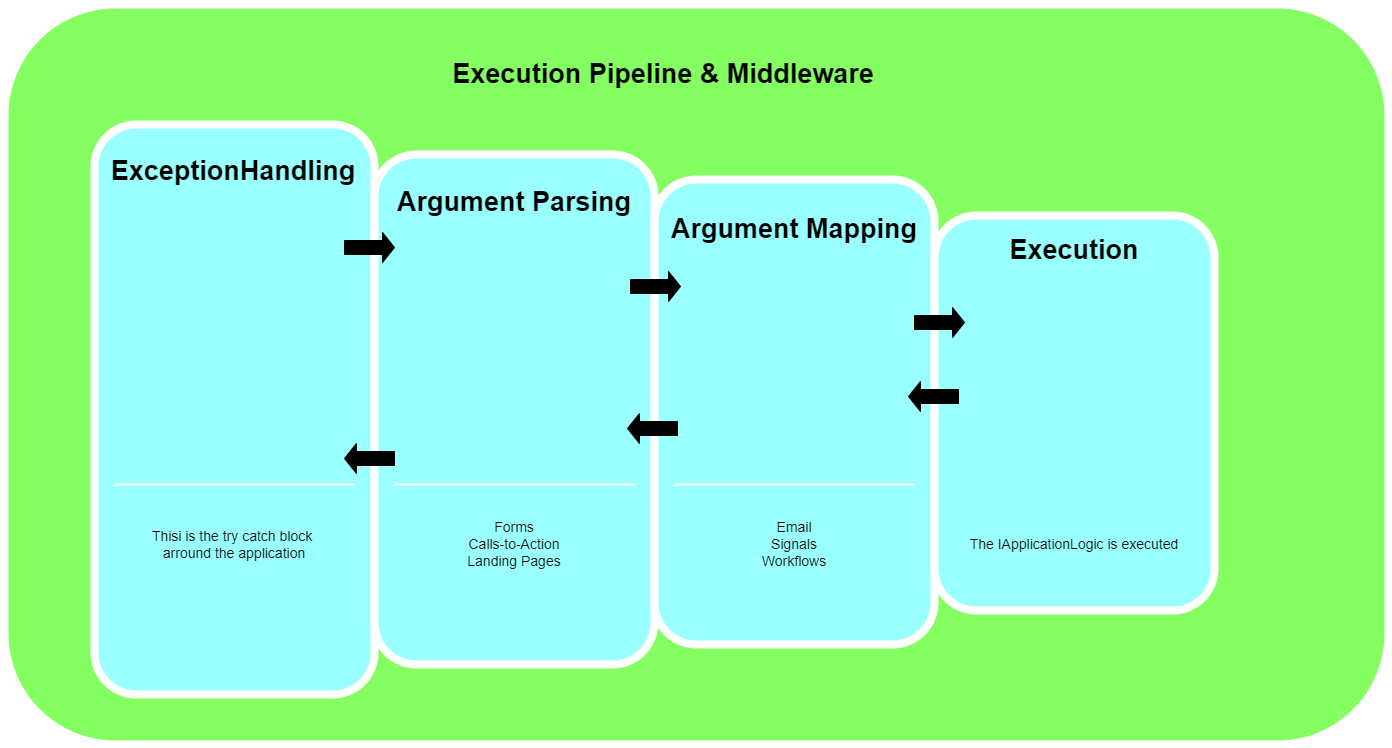

The diagram above was exported from draw.io. Its source (the exported page's mxGraphModel, read from the mxfile embedded in the PNG):
<mxGraphModel dx="1422" dy="794" grid="1" gridSize="10" guides="1" tooltips="1" connect="1" arrows="1" fold="1" page="1" pageScale="1.5" pageWidth="1169" pageHeight="826" background="none" math="0" shadow="0">
  <root>
    <mxCell id="0" />
    <mxCell id="1" parent="0" />
    <mxCell id="tFL_z6fTOWI6ww-LD4Xw-5" value="" style="whiteSpace=wrap;html=1;rounded=1;shadow=0;strokeWidth=8;fontSize=20;align=center;fillColor=#85FE61;strokeColor=#FFFFFF;" parent="1" vertex="1">
      <mxGeometry x="226" y="230" width="1384" height="740" as="geometry" />
    </mxCell>
    <mxCell id="60da8b9f42644d3a-2" value="" style="whiteSpace=wrap;html=1;rounded=1;shadow=0;strokeWidth=8;fontSize=20;align=center;fillColor=#99FFFF;strokeColor=#FFFFFF;" parent="1" vertex="1">
      <mxGeometry x="316" y="350" width="280" height="570" as="geometry" />
    </mxCell>
    <mxCell id="60da8b9f42644d3a-3" value="ExceptionHandling" style="text;html=1;strokeColor=none;fillColor=none;align=center;verticalAlign=middle;whiteSpace=wrap;rounded=0;shadow=0;fontSize=27;fontColor=#000000;fontStyle=1" parent="1" vertex="1">
      <mxGeometry x="315" y="367" width="280" height="60" as="geometry" />
    </mxCell>
    <mxCell id="60da8b9f42644d3a-4" value="Thisi is the try catch block &lt;br&gt;arround the application&lt;br&gt;" style="text;html=1;strokeColor=none;fillColor=none;align=center;verticalAlign=middle;whiteSpace=wrap;rounded=0;shadow=0;fontSize=14;fontColor=#000000;" parent="1" vertex="1">
      <mxGeometry x="316" y="725" width="280" height="90" as="geometry" />
    </mxCell>
    <mxCell id="60da8b9f42644d3a-7" value="" style="line;strokeWidth=2;html=1;rounded=0;shadow=0;fontSize=27;align=center;fillColor=none;strokeColor=#FFFFFF;" parent="1" vertex="1">
      <mxGeometry x="336" y="705" width="240" height="10" as="geometry" />
    </mxCell>
    <mxCell id="60da8b9f42644d3a-17" value="" style="whiteSpace=wrap;html=1;rounded=1;shadow=0;strokeWidth=8;fontSize=20;align=center;fillColor=#99FFFF;strokeColor=#FFFFFF;" parent="1" vertex="1">
      <mxGeometry x="596" y="380" width="280" height="510" as="geometry" />
    </mxCell>
    <mxCell id="60da8b9f42644d3a-18" value="Argument Parsing" style="text;html=1;strokeColor=none;fillColor=none;align=center;verticalAlign=middle;whiteSpace=wrap;rounded=0;shadow=0;fontSize=27;fontColor=#000000;fontStyle=1" parent="1" vertex="1">
      <mxGeometry x="596" y="398" width="280" height="60" as="geometry" />
    </mxCell>
    <mxCell id="60da8b9f42644d3a-19" value="Forms&lt;div&gt;Calls-to-Action&lt;/div&gt;&lt;div&gt;Landing Pages&lt;/div&gt;" style="text;html=1;strokeColor=none;fillColor=none;align=center;verticalAlign=middle;whiteSpace=wrap;rounded=0;shadow=0;fontSize=14;fontColor=#000000;" parent="1" vertex="1">
      <mxGeometry x="596" y="725" width="280" height="90" as="geometry" />
    </mxCell>
    <mxCell id="60da8b9f42644d3a-21" value="" style="line;strokeWidth=2;html=1;rounded=0;shadow=0;fontSize=27;align=center;fillColor=none;strokeColor=#FFFFFF;" parent="1" vertex="1">
      <mxGeometry x="616" y="705" width="240" height="10" as="geometry" />
    </mxCell>
    <mxCell id="60da8b9f42644d3a-24" value="" style="whiteSpace=wrap;html=1;rounded=1;shadow=0;strokeWidth=8;fontSize=20;align=center;fillColor=#99FFFF;strokeColor=#FFFFFF;" parent="1" vertex="1">
      <mxGeometry x="876" y="405" width="280" height="465" as="geometry" />
    </mxCell>
    <mxCell id="60da8b9f42644d3a-25" value="Argument Mapping" style="text;html=1;strokeColor=none;fillColor=none;align=center;verticalAlign=middle;whiteSpace=wrap;rounded=0;shadow=0;fontSize=27;fontColor=#000000;fontStyle=1" parent="1" vertex="1">
      <mxGeometry x="876" y="425" width="280" height="60" as="geometry" />
    </mxCell>
    <mxCell id="60da8b9f42644d3a-26" value="Email&lt;div&gt;Signals&lt;/div&gt;&lt;div&gt;Workflows&lt;/div&gt;" style="text;html=1;strokeColor=none;fillColor=none;align=center;verticalAlign=middle;whiteSpace=wrap;rounded=0;shadow=0;fontSize=14;fontColor=#000000;" parent="1" vertex="1">
      <mxGeometry x="876" y="725" width="280" height="90" as="geometry" />
    </mxCell>
    <mxCell id="60da8b9f42644d3a-28" value="" style="line;strokeWidth=2;html=1;rounded=0;shadow=0;fontSize=27;align=center;fillColor=none;strokeColor=#FFFFFF;" parent="1" vertex="1">
      <mxGeometry x="896" y="705" width="240" height="10" as="geometry" />
    </mxCell>
    <mxCell id="60da8b9f42644d3a-31" value="" style="whiteSpace=wrap;html=1;rounded=1;shadow=0;strokeWidth=8;fontSize=20;align=center;fillColor=#99FFFF;strokeColor=#FFFFFF;" parent="1" vertex="1">
      <mxGeometry x="1156" y="441" width="280" height="395" as="geometry" />
    </mxCell>
    <mxCell id="60da8b9f42644d3a-32" value="Execution" style="text;html=1;strokeColor=none;fillColor=none;align=center;verticalAlign=middle;whiteSpace=wrap;rounded=0;shadow=0;fontSize=27;fontColor=#000000;fontStyle=1" parent="1" vertex="1">
      <mxGeometry x="1156" y="446" width="280" height="60" as="geometry" />
    </mxCell>
    <mxCell id="60da8b9f42644d3a-33" value="The IApplicationLogic is executed" style="text;html=1;strokeColor=none;fillColor=none;align=center;verticalAlign=middle;whiteSpace=wrap;rounded=0;shadow=0;fontSize=14;fontColor=#000000;" parent="1" vertex="1">
      <mxGeometry x="1156" y="725" width="280" height="90" as="geometry" />
    </mxCell>
    <mxCell id="tFL_z6fTOWI6ww-LD4Xw-6" value="Execution Pipeline &amp;amp; Middleware" style="text;html=1;strokeColor=none;fillColor=none;align=center;verticalAlign=middle;whiteSpace=wrap;rounded=0;shadow=0;fontSize=27;fontColor=#000000;fontStyle=1" parent="1" vertex="1">
      <mxGeometry x="280" y="270" width="1210" height="60" as="geometry" />
    </mxCell>
    <mxCell id="tFL_z6fTOWI6ww-LD4Xw-21" value="" style="shape=singleArrow;whiteSpace=wrap;html=1;rounded=0;shadow=0;fontFamily=Helvetica;fontSize=27;fontColor=#000000;fillColor=#000000;gradientColor=none;arrowWidth=0.4666666666666667;arrowSize=0.24;" parent="1" vertex="1">
      <mxGeometry x="566" y="458" width="50" height="30" as="geometry" />
    </mxCell>
    <mxCell id="tFL_z6fTOWI6ww-LD4Xw-22" value="" style="shape=singleArrow;whiteSpace=wrap;html=1;rounded=0;shadow=0;fontFamily=Helvetica;fontSize=27;fontColor=#000000;fillColor=#000000;gradientColor=none;arrowWidth=0.4666666666666667;arrowSize=0.24;" parent="1" vertex="1">
      <mxGeometry x="852" y="497" width="50" height="30" as="geometry" />
    </mxCell>
    <mxCell id="tFL_z6fTOWI6ww-LD4Xw-23" value="" style="shape=singleArrow;whiteSpace=wrap;html=1;rounded=0;shadow=0;fontFamily=Helvetica;fontSize=27;fontColor=#000000;fillColor=#000000;gradientColor=none;arrowWidth=0.4666666666666667;arrowSize=0.24;" parent="1" vertex="1">
      <mxGeometry x="1136" y="533" width="50" height="30" as="geometry" />
    </mxCell>
    <mxCell id="tFL_z6fTOWI6ww-LD4Xw-25" value="" style="shape=singleArrow;whiteSpace=wrap;html=1;rounded=0;shadow=0;fontFamily=Helvetica;fontSize=27;fontColor=#000000;fillColor=#000000;gradientColor=none;arrowWidth=0.4666666666666667;arrowSize=0.24;rotation=-180;" parent="1" vertex="1">
      <mxGeometry x="1130" y="607" width="50" height="30" as="geometry" />
    </mxCell>
    <mxCell id="tFL_z6fTOWI6ww-LD4Xw-26" value="" style="shape=singleArrow;whiteSpace=wrap;html=1;rounded=0;shadow=0;fontFamily=Helvetica;fontSize=27;fontColor=#000000;fillColor=#000000;gradientColor=none;arrowWidth=0.4666666666666667;arrowSize=0.24;rotation=-180;" parent="1" vertex="1">
      <mxGeometry x="849" y="639" width="50" height="30" as="geometry" />
    </mxCell>
    <mxCell id="tFL_z6fTOWI6ww-LD4Xw-28" value="" style="shape=singleArrow;whiteSpace=wrap;html=1;rounded=0;shadow=0;fontFamily=Helvetica;fontSize=27;fontColor=#000000;fillColor=#000000;gradientColor=none;arrowWidth=0.4666666666666667;arrowSize=0.24;rotation=-180;" parent="1" vertex="1">
      <mxGeometry x="566" y="669" width="50" height="30" as="geometry" />
    </mxCell>
  </root>
</mxGraphModel>